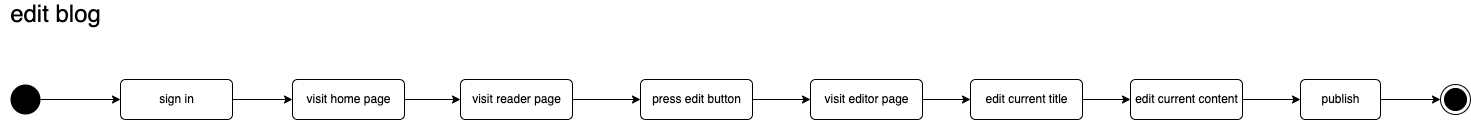

The diagram above was exported from draw.io. Its source (the exported page's mxGraphModel, read from the mxfile embedded in the PNG):
<mxGraphModel dx="1186" dy="683" grid="1" gridSize="10" guides="1" tooltips="1" connect="1" arrows="1" fold="1" page="1" pageScale="1" pageWidth="827" pageHeight="1169" math="0" shadow="0">
  <root>
    <mxCell id="0" />
    <mxCell id="1" parent="0" />
    <mxCell id="Wlo0kTgibTkUkE_SqMx7-7" style="edgeStyle=orthogonalEdgeStyle;rounded=0;orthogonalLoop=1;jettySize=auto;html=1;entryX=0;entryY=0.5;entryDx=0;entryDy=0;" parent="1" target="eJU6OAudXX6tlN-MqnCh-2" edge="1">
      <mxGeometry relative="1" as="geometry">
        <mxPoint x="240" y="345" as="sourcePoint" />
        <mxPoint x="317" y="345" as="targetPoint" />
      </mxGeometry>
    </mxCell>
    <mxCell id="MO17WwipZaVG_G69ae4t-4" style="edgeStyle=orthogonalEdgeStyle;rounded=0;orthogonalLoop=1;jettySize=auto;html=1;entryX=0;entryY=0.5;entryDx=0;entryDy=0;" parent="1" source="Wlo0kTgibTkUkE_SqMx7-1" target="MO17WwipZaVG_G69ae4t-3" edge="1">
      <mxGeometry relative="1" as="geometry" />
    </mxCell>
    <mxCell id="Wlo0kTgibTkUkE_SqMx7-1" value="" style="ellipse;fillColor=#000000;strokeColor=none;" parent="1" vertex="1">
      <mxGeometry x="20" y="330" width="30" height="30" as="geometry" />
    </mxCell>
    <mxCell id="Wlo0kTgibTkUkE_SqMx7-12" value="&lt;font style=&quot;font-size: 24px;&quot;&gt;edit blog&lt;/font&gt;" style="text;html=1;align=center;verticalAlign=middle;resizable=0;points=[];autosize=1;strokeColor=none;fillColor=none;" parent="1" vertex="1">
      <mxGeometry x="10" y="250" width="110" height="20" as="geometry" />
    </mxCell>
    <mxCell id="MO17WwipZaVG_G69ae4t-3" value="sign in" style="html=1;align=center;verticalAlign=middle;rounded=1;absoluteArcSize=1;arcSize=10;dashed=0;" parent="1" vertex="1">
      <mxGeometry x="130" y="325" width="112" height="40" as="geometry" />
    </mxCell>
    <mxCell id="eJU6OAudXX6tlN-MqnCh-4" style="edgeStyle=orthogonalEdgeStyle;rounded=0;orthogonalLoop=1;jettySize=auto;html=1;entryX=0;entryY=0.5;entryDx=0;entryDy=0;" parent="1" source="eJU6OAudXX6tlN-MqnCh-2" target="eJU6OAudXX6tlN-MqnCh-3" edge="1">
      <mxGeometry relative="1" as="geometry" />
    </mxCell>
    <mxCell id="eJU6OAudXX6tlN-MqnCh-2" value="visit home page" style="html=1;align=center;verticalAlign=middle;rounded=1;absoluteArcSize=1;arcSize=10;dashed=0;" parent="1" vertex="1">
      <mxGeometry x="302" y="325" width="112" height="40" as="geometry" />
    </mxCell>
    <mxCell id="GcSXfgrGUOZbM0XHep6d-13" style="edgeStyle=orthogonalEdgeStyle;rounded=0;orthogonalLoop=1;jettySize=auto;html=1;entryX=0;entryY=0.5;entryDx=0;entryDy=0;" parent="1" source="eJU6OAudXX6tlN-MqnCh-3" target="GcSXfgrGUOZbM0XHep6d-1" edge="1">
      <mxGeometry relative="1" as="geometry" />
    </mxCell>
    <mxCell id="eJU6OAudXX6tlN-MqnCh-3" value="visit reader page" style="html=1;align=center;verticalAlign=middle;rounded=1;absoluteArcSize=1;arcSize=10;dashed=0;" parent="1" vertex="1">
      <mxGeometry x="470" y="325" width="112" height="40" as="geometry" />
    </mxCell>
    <mxCell id="GcSXfgrGUOZbM0XHep6d-14" style="edgeStyle=orthogonalEdgeStyle;rounded=0;orthogonalLoop=1;jettySize=auto;html=1;entryX=0;entryY=0.5;entryDx=0;entryDy=0;" parent="1" source="GcSXfgrGUOZbM0XHep6d-1" edge="1">
      <mxGeometry relative="1" as="geometry">
        <mxPoint x="820" y="345" as="targetPoint" />
      </mxGeometry>
    </mxCell>
    <mxCell id="GcSXfgrGUOZbM0XHep6d-1" value="press edit button" style="html=1;align=center;verticalAlign=middle;rounded=1;absoluteArcSize=1;arcSize=10;dashed=0;" parent="1" vertex="1">
      <mxGeometry x="650" y="325" width="112" height="40" as="geometry" />
    </mxCell>
    <mxCell id="V4ek9B_IHLY44ywBxg8K-7" style="edgeStyle=orthogonalEdgeStyle;rounded=0;orthogonalLoop=1;jettySize=auto;html=1;" edge="1" parent="1" source="V4ek9B_IHLY44ywBxg8K-1" target="V4ek9B_IHLY44ywBxg8K-4">
      <mxGeometry relative="1" as="geometry" />
    </mxCell>
    <mxCell id="V4ek9B_IHLY44ywBxg8K-1" value="edit current title" style="html=1;align=center;verticalAlign=middle;rounded=1;absoluteArcSize=1;arcSize=10;dashed=0;" vertex="1" parent="1">
      <mxGeometry x="980" y="325" width="112" height="40" as="geometry" />
    </mxCell>
    <mxCell id="V4ek9B_IHLY44ywBxg8K-6" style="edgeStyle=orthogonalEdgeStyle;rounded=0;orthogonalLoop=1;jettySize=auto;html=1;" edge="1" parent="1" source="V4ek9B_IHLY44ywBxg8K-2" target="V4ek9B_IHLY44ywBxg8K-1">
      <mxGeometry relative="1" as="geometry" />
    </mxCell>
    <mxCell id="V4ek9B_IHLY44ywBxg8K-2" value="visit editor page" style="html=1;align=center;verticalAlign=middle;rounded=1;absoluteArcSize=1;arcSize=10;dashed=0;" vertex="1" parent="1">
      <mxGeometry x="820" y="325" width="112" height="40" as="geometry" />
    </mxCell>
    <mxCell id="V4ek9B_IHLY44ywBxg8K-9" style="edgeStyle=orthogonalEdgeStyle;rounded=0;orthogonalLoop=1;jettySize=auto;html=1;entryX=0;entryY=0.5;entryDx=0;entryDy=0;" edge="1" parent="1" source="V4ek9B_IHLY44ywBxg8K-3" target="V4ek9B_IHLY44ywBxg8K-5">
      <mxGeometry relative="1" as="geometry" />
    </mxCell>
    <mxCell id="V4ek9B_IHLY44ywBxg8K-3" value="publish" style="html=1;align=center;verticalAlign=middle;rounded=1;absoluteArcSize=1;arcSize=10;dashed=0;" vertex="1" parent="1">
      <mxGeometry x="1310" y="325" width="80" height="40" as="geometry" />
    </mxCell>
    <mxCell id="V4ek9B_IHLY44ywBxg8K-8" style="edgeStyle=orthogonalEdgeStyle;rounded=0;orthogonalLoop=1;jettySize=auto;html=1;entryX=0;entryY=0.5;entryDx=0;entryDy=0;" edge="1" parent="1" source="V4ek9B_IHLY44ywBxg8K-4" target="V4ek9B_IHLY44ywBxg8K-3">
      <mxGeometry relative="1" as="geometry" />
    </mxCell>
    <mxCell id="V4ek9B_IHLY44ywBxg8K-4" value="edit current content" style="html=1;align=center;verticalAlign=middle;rounded=1;absoluteArcSize=1;arcSize=10;dashed=0;" vertex="1" parent="1">
      <mxGeometry x="1140" y="325" width="112" height="40" as="geometry" />
    </mxCell>
    <mxCell id="V4ek9B_IHLY44ywBxg8K-5" value="" style="ellipse;html=1;shape=endState;fillColor=#000000;strokeColor=#000000;" vertex="1" parent="1">
      <mxGeometry x="1450" y="330" width="30" height="30" as="geometry" />
    </mxCell>
  </root>
</mxGraphModel>